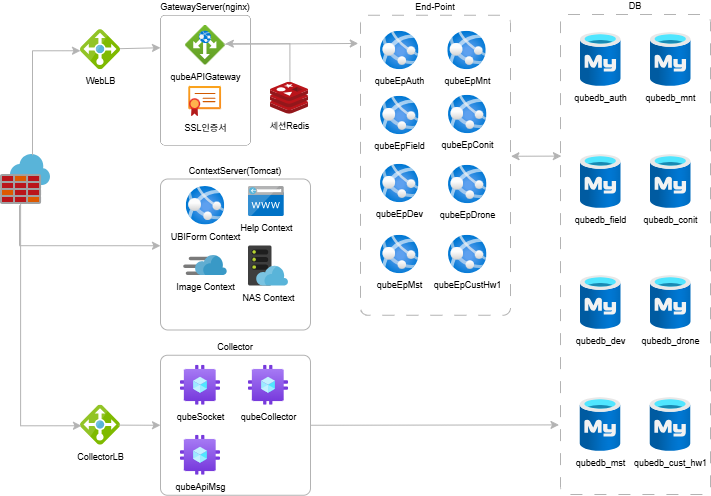

The diagram above was exported from draw.io. Its source (the exported page's mxGraphModel, read from the mxfile embedded in the PNG):
<mxGraphModel dx="1081" dy="747" grid="1" gridSize="10" guides="1" tooltips="1" connect="1" arrows="1" fold="1" page="1" pageScale="1" pageWidth="1169" pageHeight="827" math="0" shadow="0">
  <root>
    <mxCell id="0" />
    <mxCell id="1" parent="0" />
    <mxCell id="1xNK44EN2DWPm9DoNymV-3" parent="1" style="rounded=1;whiteSpace=wrap;html=1;fillColor=none;strokeWidth=1;labelPosition=center;verticalLabelPosition=top;align=center;verticalAlign=bottom;arcSize=5;fontSize=9;fontFamily=Helvetica;strokeColor=#B3B3B3;" value="ContextServer(Tomcat)" vertex="1">
      <mxGeometry height="151" width="150" x="200" y="204.5" as="geometry" />
    </mxCell>
    <mxCell id="KisJK3FqcFy7OL_Wv2YB-9" parent="1" style="rounded=1;whiteSpace=wrap;html=1;fillColor=none;strokeWidth=1;labelPosition=center;verticalLabelPosition=top;align=center;verticalAlign=bottom;arcSize=5;fontSize=9;dashed=1;dashPattern=12 12;strokeColor=#B3B3B3;fontFamily=Helvetica;" value="DB" vertex="1">
      <mxGeometry height="480" width="150" x="600" y="40" as="geometry" />
    </mxCell>
    <mxCell id="eOksBsrSzje6NVuCYxpw-19" parent="1" style="rounded=1;whiteSpace=wrap;html=1;fillColor=none;strokeWidth=1;labelPosition=center;verticalLabelPosition=top;align=center;verticalAlign=bottom;arcSize=5;fontSize=9;dashed=1;dashPattern=12 12;strokeColor=#B3B3B3;fontFamily=Helvetica;" value="End-Point" vertex="1">
      <mxGeometry height="300" width="150" x="400" y="40.75" as="geometry" />
    </mxCell>
    <mxCell id="eOksBsrSzje6NVuCYxpw-14" parent="1" style="rounded=1;whiteSpace=wrap;html=1;fillColor=none;strokeWidth=0;labelPosition=center;verticalLabelPosition=top;align=center;verticalAlign=bottom;arcSize=5;fontSize=9;fontFamily=Helvetica;" value="GatewayServer(nginx)" vertex="1">
      <mxGeometry height="130" width="90" x="200" y="40.75" as="geometry" />
    </mxCell>
    <mxCell id="eOksBsrSzje6NVuCYxpw-4" parent="1" style="image;sketch=0;aspect=fixed;html=1;points=[];align=center;fontSize=9;image=img/lib/mscae/Azure_Firewall.svg;fontFamily=Helvetica;" value="" vertex="1">
      <mxGeometry height="50" width="50" x="40" y="180" as="geometry" />
    </mxCell>
    <mxCell id="eOksBsrSzje6NVuCYxpw-5" parent="1" style="image;aspect=fixed;html=1;points=[];align=center;fontSize=9;image=img/lib/azure2/app_services/App_Services.svg;labelBackgroundColor=none;fontFamily=Helvetica;" value="UBIForm Context" vertex="1">
      <mxGeometry height="38.5" width="38.5" x="225.75" y="212" as="geometry" />
    </mxCell>
    <mxCell id="eOksBsrSzje6NVuCYxpw-6" parent="1" style="image;sketch=0;aspect=fixed;html=1;points=[];align=center;fontSize=9;image=img/lib/mscae/WebHosting.svg;labelBackgroundColor=none;fontFamily=Helvetica;" value="NAS Context" vertex="1">
      <mxGeometry height="40" width="40" x="288" y="271.5" as="geometry" />
    </mxCell>
    <mxCell id="eOksBsrSzje6NVuCYxpw-7" parent="1" style="image;sketch=0;aspect=fixed;html=1;points=[];align=center;fontSize=9;image=img/lib/mscae/CustomDomain.svg;labelBackgroundColor=none;fontFamily=Helvetica;" value="Help Context" vertex="1">
      <mxGeometry height="30" width="35.71" x="288.005" y="212" as="geometry" />
    </mxCell>
    <mxCell id="eOksBsrSzje6NVuCYxpw-9" parent="1" style="image;aspect=fixed;html=1;points=[];align=center;fontSize=9;image=img/lib/azure2/networking/Application_Gateways.svg;labelBackgroundColor=none;fontFamily=Helvetica;" value="qubeAPIGateway" vertex="1">
      <mxGeometry height="40" width="40" x="225" y="50.75" as="geometry" />
    </mxCell>
    <mxCell id="eOksBsrSzje6NVuCYxpw-10" parent="1" style="image;aspect=fixed;html=1;points=[];align=center;fontSize=9;image=img/lib/azure2/app_services/App_Service_Certificates.svg;labelBackgroundColor=none;fontFamily=Helvetica;" value="SSL인증서" vertex="1">
      <mxGeometry height="30" width="32.9" x="228.22000000000003" y="112" as="geometry" />
    </mxCell>
    <mxCell id="eOksBsrSzje6NVuCYxpw-12" parent="1" style="image;sketch=0;aspect=fixed;html=1;points=[];align=center;fontSize=9;image=img/lib/mscae/Content_Delivery_Network.svg;labelBackgroundColor=none;fontFamily=Helvetica;" value="Image Context" vertex="1">
      <mxGeometry height="20" width="43.48" x="223.26" y="281" as="geometry" />
    </mxCell>
    <mxCell id="eOksBsrSzje6NVuCYxpw-15" edge="1" parent="1" source="1xNK44EN2DWPm9DoNymV-1" style="rounded=0;orthogonalLoop=1;jettySize=auto;html=1;entryX=0;entryY=0.25;entryDx=0;entryDy=0;exitX=0.9;exitY=0.475;exitDx=0;exitDy=0;exitPerimeter=0;strokeWidth=1;strokeColor=#B3B3B3;fontFamily=Helvetica;fontSize=9;" target="eOksBsrSzje6NVuCYxpw-14">
      <mxGeometry relative="1" as="geometry" />
    </mxCell>
    <mxCell id="eOksBsrSzje6NVuCYxpw-16" parent="1" style="image;sketch=0;aspect=fixed;html=1;points=[];align=center;fontSize=9;image=img/lib/mscae/Cache_Redis_Product.svg;labelBackgroundColor=none;fontFamily=Helvetica;" value="세션Redis" vertex="1">
      <mxGeometry height="32" width="38.1" x="310" y="107.75" as="geometry" />
    </mxCell>
    <mxCell id="eOksBsrSzje6NVuCYxpw-17" edge="1" parent="1" source="eOksBsrSzje6NVuCYxpw-16" style="rounded=0;orthogonalLoop=1;jettySize=auto;html=1;edgeStyle=orthogonalEdgeStyle;exitX=0.51;exitY=-0.013;exitDx=0;exitDy=0;exitPerimeter=0;strokeWidth=1;strokeColor=#B3B3B3;entryX=0.996;entryY=0.461;entryDx=0;entryDy=0;entryPerimeter=0;fontFamily=Helvetica;fontSize=9;" target="eOksBsrSzje6NVuCYxpw-9">
      <mxGeometry relative="1" as="geometry">
        <mxPoint x="390" y="274.75" as="sourcePoint" />
        <mxPoint x="350" y="71.75" as="targetPoint" />
      </mxGeometry>
    </mxCell>
    <mxCell id="eOksBsrSzje6NVuCYxpw-18" parent="1" style="image;aspect=fixed;html=1;points=[];align=center;fontSize=9;image=img/lib/azure2/app_services/App_Services.svg;labelBackgroundColor=none;fontFamily=Helvetica;" value="qubeEpAuth" vertex="1">
      <mxGeometry height="38.5" width="38.5" x="420" y="56.75" as="geometry" />
    </mxCell>
    <mxCell id="eOksBsrSzje6NVuCYxpw-20" edge="1" parent="1" source="eOksBsrSzje6NVuCYxpw-9" style="rounded=0;orthogonalLoop=1;jettySize=auto;html=1;exitX=0.954;exitY=0.475;exitDx=0;exitDy=0;exitPerimeter=0;strokeWidth=1;strokeColor=#B3B3B3;entryX=-0.015;entryY=0.094;entryDx=0;entryDy=0;entryPerimeter=0;fontFamily=Helvetica;fontSize=9;" target="eOksBsrSzje6NVuCYxpw-19">
      <mxGeometry relative="1" as="geometry">
        <mxPoint x="464" y="109.75" as="sourcePoint" />
        <mxPoint x="400" y="70.75" as="targetPoint" />
      </mxGeometry>
    </mxCell>
    <mxCell id="eOksBsrSzje6NVuCYxpw-21" parent="1" style="image;aspect=fixed;html=1;points=[];align=center;fontSize=9;image=img/lib/azure2/app_services/App_Services.svg;labelBackgroundColor=none;fontFamily=Helvetica;" value="qubeEpField" vertex="1">
      <mxGeometry height="38.5" width="38.5" x="420" y="121.75" as="geometry" />
    </mxCell>
    <mxCell id="eOksBsrSzje6NVuCYxpw-22" parent="1" style="image;aspect=fixed;html=1;points=[];align=center;fontSize=9;image=img/lib/azure2/app_services/App_Services.svg;labelBackgroundColor=none;fontFamily=Helvetica;" value="qubeEpDev" vertex="1">
      <mxGeometry height="38.5" width="38.5" x="420" y="189.75" as="geometry" />
    </mxCell>
    <mxCell id="eOksBsrSzje6NVuCYxpw-23" parent="1" style="image;aspect=fixed;html=1;points=[];align=center;fontSize=9;image=img/lib/azure2/app_services/App_Services.svg;labelBackgroundColor=none;fontFamily=Helvetica;" value="qubeEpMnt" vertex="1">
      <mxGeometry height="38.5" width="38.5" x="487.25" y="56.75" as="geometry" />
    </mxCell>
    <mxCell id="eOksBsrSzje6NVuCYxpw-24" parent="1" style="image;aspect=fixed;html=1;points=[];align=center;fontSize=9;image=img/lib/azure2/app_services/App_Services.svg;labelBackgroundColor=none;fontFamily=Helvetica;" value="qubeEpMst" vertex="1">
      <mxGeometry height="38.5" width="38.5" x="420" y="260.75" as="geometry" />
    </mxCell>
    <mxCell id="eOksBsrSzje6NVuCYxpw-25" parent="1" style="image;aspect=fixed;html=1;points=[];align=center;fontSize=9;image=img/lib/azure2/app_services/App_Services.svg;labelBackgroundColor=none;fontFamily=Helvetica;" value="qubeEpConit" vertex="1">
      <mxGeometry height="38.5" width="38.5" x="488" y="120.75" as="geometry" />
    </mxCell>
    <mxCell id="eOksBsrSzje6NVuCYxpw-26" parent="1" style="image;aspect=fixed;html=1;points=[];align=center;fontSize=9;image=img/lib/azure2/app_services/App_Services.svg;labelBackgroundColor=none;fontFamily=Helvetica;" value="qubeEpDrone" vertex="1">
      <mxGeometry height="38.5" width="38.5" x="488" y="190.75" as="geometry" />
    </mxCell>
    <mxCell id="eOksBsrSzje6NVuCYxpw-27" parent="1" style="image;aspect=fixed;html=1;points=[];align=center;fontSize=9;image=img/lib/azure2/app_services/App_Services.svg;labelBackgroundColor=none;fontFamily=Helvetica;" value="qubeEpCustHw1" vertex="1">
      <mxGeometry height="38.5" width="38.5" x="488" y="260.75" as="geometry" />
    </mxCell>
    <mxCell id="eOksBsrSzje6NVuCYxpw-28" parent="1" style="image;sketch=0;aspect=fixed;html=1;points=[];align=center;fontSize=9;image=img/lib/mscae/Load_Balancer_feature.svg;labelBackgroundColor=none;fontFamily=Helvetica;" value="CollectorLB" vertex="1">
      <mxGeometry height="40" width="40" x="120" y="430.75" as="geometry" />
    </mxCell>
    <mxCell id="eOksBsrSzje6NVuCYxpw-29" edge="1" parent="1" source="eOksBsrSzje6NVuCYxpw-4" style="rounded=0;orthogonalLoop=1;jettySize=auto;html=1;strokeWidth=1;strokeColor=#B3B3B3;fontFamily=Helvetica;entryX=0.025;entryY=0.513;entryDx=0;entryDy=0;entryPerimeter=0;exitX=0.402;exitY=0.991;exitDx=0;exitDy=0;exitPerimeter=0;edgeStyle=orthogonalEdgeStyle;fontSize=9;" target="eOksBsrSzje6NVuCYxpw-28">
      <mxGeometry relative="1" as="geometry">
        <mxPoint x="30" y="360.75" as="sourcePoint" />
        <mxPoint x="100" y="400.75" as="targetPoint" />
      </mxGeometry>
    </mxCell>
    <mxCell id="eOksBsrSzje6NVuCYxpw-30" parent="1" style="image;aspect=fixed;html=1;points=[];align=center;fontSize=9;image=img/lib/azure2/compute/Azure_Compute_Galleries.svg;labelBackgroundColor=none;fontFamily=Helvetica;" value="qubeSocket" vertex="1">
      <mxGeometry height="40" width="40" x="220" y="390.75" as="geometry" />
    </mxCell>
    <mxCell id="eOksBsrSzje6NVuCYxpw-32" parent="1" style="image;aspect=fixed;html=1;points=[];align=center;fontSize=9;image=img/lib/azure2/compute/Azure_Compute_Galleries.svg;labelBackgroundColor=none;fontFamily=Helvetica;" value="qubeApiMsg" vertex="1">
      <mxGeometry height="40" width="40" x="220" y="460.75" as="geometry" />
    </mxCell>
    <mxCell id="eOksBsrSzje6NVuCYxpw-33" parent="1" style="image;aspect=fixed;html=1;points=[];align=center;fontSize=9;image=img/lib/azure2/compute/Azure_Compute_Galleries.svg;labelBackgroundColor=none;fontFamily=Helvetica;" value="qubeCollector" vertex="1">
      <mxGeometry height="40" width="40" x="288" y="390.75" as="geometry" />
    </mxCell>
    <mxCell id="eOksBsrSzje6NVuCYxpw-34" parent="1" style="rounded=1;whiteSpace=wrap;html=1;fillColor=none;strokeWidth=1;labelPosition=center;verticalLabelPosition=top;align=center;verticalAlign=bottom;arcSize=5;fontSize=9;strokeColor=#B3B3B3;fontFamily=Helvetica;" value="Collector" vertex="1">
      <mxGeometry height="140" width="150" x="200" y="380.75" as="geometry" />
    </mxCell>
    <mxCell id="eOksBsrSzje6NVuCYxpw-35" edge="1" parent="1" source="eOksBsrSzje6NVuCYxpw-28" style="rounded=0;orthogonalLoop=1;jettySize=auto;html=1;strokeWidth=1;strokeColor=#B3B3B3;fontFamily=Helvetica;entryX=0;entryY=0.5;entryDx=0;entryDy=0;exitX=0.952;exitY=0.497;exitDx=0;exitDy=0;exitPerimeter=0;fontSize=9;" target="eOksBsrSzje6NVuCYxpw-34">
      <mxGeometry relative="1" as="geometry">
        <mxPoint x="240" y="470.75" as="sourcePoint" />
        <mxPoint x="191" y="784.75" as="targetPoint" />
      </mxGeometry>
    </mxCell>
    <mxCell id="KisJK3FqcFy7OL_Wv2YB-1" parent="1" style="image;aspect=fixed;html=1;points=[];align=center;fontSize=9;image=img/lib/azure2/databases/Azure_Database_MySQL_Server.svg;labelBackgroundColor=none;fontFamily=Helvetica;" value="qubedb_auth" vertex="1">
      <mxGeometry height="54" width="40.5" x="620" y="58" as="geometry" />
    </mxCell>
    <mxCell id="KisJK3FqcFy7OL_Wv2YB-2" parent="1" style="image;aspect=fixed;html=1;points=[];align=center;fontSize=9;image=img/lib/azure2/databases/Azure_Database_MySQL_Server.svg;labelBackgroundColor=none;fontFamily=Helvetica;" value="qubedb_mnt" vertex="1">
      <mxGeometry height="54" width="40.5" x="690" y="58" as="geometry" />
    </mxCell>
    <mxCell id="KisJK3FqcFy7OL_Wv2YB-3" parent="1" style="image;aspect=fixed;html=1;points=[];align=center;fontSize=9;image=img/lib/azure2/databases/Azure_Database_MySQL_Server.svg;labelBackgroundColor=none;fontFamily=Helvetica;" value="qubedb_field" vertex="1">
      <mxGeometry height="54" width="40.5" x="620" y="180" as="geometry" />
    </mxCell>
    <mxCell id="KisJK3FqcFy7OL_Wv2YB-4" parent="1" style="image;aspect=fixed;html=1;points=[];align=center;fontSize=9;image=img/lib/azure2/databases/Azure_Database_MySQL_Server.svg;labelBackgroundColor=none;fontFamily=Helvetica;" value="qubedb_conit" vertex="1">
      <mxGeometry height="54" width="40.5" x="690" y="180" as="geometry" />
    </mxCell>
    <mxCell id="KisJK3FqcFy7OL_Wv2YB-5" parent="1" style="image;aspect=fixed;html=1;points=[];align=center;fontSize=9;image=img/lib/azure2/databases/Azure_Database_MySQL_Server.svg;labelBackgroundColor=none;fontFamily=Helvetica;" value="qubedb_dev" vertex="1">
      <mxGeometry height="54" width="40.5" x="620" y="301" as="geometry" />
    </mxCell>
    <mxCell id="KisJK3FqcFy7OL_Wv2YB-6" parent="1" style="image;aspect=fixed;html=1;points=[];align=center;fontSize=9;image=img/lib/azure2/databases/Azure_Database_MySQL_Server.svg;labelBackgroundColor=none;fontFamily=Helvetica;" value="qubedb_drone" vertex="1">
      <mxGeometry height="54" width="40.5" x="690" y="301" as="geometry" />
    </mxCell>
    <mxCell id="KisJK3FqcFy7OL_Wv2YB-7" parent="1" style="image;aspect=fixed;html=1;points=[];align=center;fontSize=9;image=img/lib/azure2/databases/Azure_Database_MySQL_Server.svg;labelBackgroundColor=none;fontFamily=Helvetica;" value="qubedb_mst" vertex="1">
      <mxGeometry height="54" width="40.5" x="619.75" y="423" as="geometry" />
    </mxCell>
    <mxCell id="KisJK3FqcFy7OL_Wv2YB-8" parent="1" style="image;aspect=fixed;html=1;points=[];align=center;fontSize=9;image=img/lib/azure2/databases/Azure_Database_MySQL_Server.svg;labelBackgroundColor=none;fontFamily=Helvetica;" value="qubedb_cust_hw1" vertex="1">
      <mxGeometry height="54" width="40.5" x="689.75" y="423" as="geometry" />
    </mxCell>
    <mxCell id="KisJK3FqcFy7OL_Wv2YB-10" edge="1" parent="1" source="eOksBsrSzje6NVuCYxpw-34" style="rounded=0;orthogonalLoop=1;jettySize=auto;html=1;strokeWidth=1;strokeColor=#B3B3B3;fontFamily=Helvetica;entryX=-0.01;entryY=0.855;entryDx=0;entryDy=0;exitX=1;exitY=0.5;exitDx=0;exitDy=0;fontSize=9;entryPerimeter=0;" target="KisJK3FqcFy7OL_Wv2YB-9">
      <mxGeometry relative="1" as="geometry">
        <mxPoint x="360" y="470.75" as="sourcePoint" />
        <mxPoint x="470" y="470.75" as="targetPoint" />
      </mxGeometry>
    </mxCell>
    <mxCell id="KisJK3FqcFy7OL_Wv2YB-11" edge="1" parent="1" source="eOksBsrSzje6NVuCYxpw-19" style="rounded=0;orthogonalLoop=1;jettySize=auto;html=1;strokeWidth=1;strokeColor=#B3B3B3;entryX=0.006;entryY=0.295;entryDx=0;entryDy=0;entryPerimeter=0;fontFamily=Helvetica;fontSize=9;exitX=1.003;exitY=0.47;exitDx=0;exitDy=0;exitPerimeter=0;startArrow=classic;startFill=1;" target="KisJK3FqcFy7OL_Wv2YB-9">
      <mxGeometry relative="1" as="geometry">
        <mxPoint x="550" y="210.75" as="sourcePoint" />
        <mxPoint x="495" y="110.75" as="targetPoint" />
      </mxGeometry>
    </mxCell>
    <mxCell id="1xNK44EN2DWPm9DoNymV-2" edge="1" parent="1" source="eOksBsrSzje6NVuCYxpw-4" style="rounded=0;orthogonalLoop=1;jettySize=auto;html=1;entryX=0;entryY=0.525;entryDx=0;entryDy=0;entryPerimeter=0;edgeStyle=orthogonalEdgeStyle;exitX=0.64;exitY=0.014;exitDx=0;exitDy=0;exitPerimeter=0;strokeWidth=1;strokeColor=#B3B3B3;fontFamily=Helvetica;fontSize=9;" target="1xNK44EN2DWPm9DoNymV-1" value="">
      <mxGeometry relative="1" as="geometry">
        <mxPoint x="72" y="272.75" as="sourcePoint" />
        <mxPoint x="220" y="155.75" as="targetPoint" />
      </mxGeometry>
    </mxCell>
    <mxCell id="1xNK44EN2DWPm9DoNymV-1" parent="1" style="image;sketch=0;aspect=fixed;html=1;points=[];align=center;fontSize=9;image=img/lib/mscae/Load_Balancer_feature.svg;labelBackgroundColor=none;fontFamily=Helvetica;" value="WebLB" vertex="1">
      <mxGeometry height="40" width="40" x="120" y="55.25" as="geometry" />
    </mxCell>
    <mxCell id="1xNK44EN2DWPm9DoNymV-4" edge="1" parent="1" source="eOksBsrSzje6NVuCYxpw-4" style="rounded=0;orthogonalLoop=1;jettySize=auto;html=1;entryX=0;entryY=0.442;entryDx=0;entryDy=0;entryPerimeter=0;exitX=0.38;exitY=1.015;exitDx=0;exitDy=0;exitPerimeter=0;strokeWidth=1;strokeColor=#B3B3B3;fontFamily=Helvetica;fontSize=9;edgeStyle=orthogonalEdgeStyle;" target="1xNK44EN2DWPm9DoNymV-3" value="">
      <mxGeometry relative="1" as="geometry">
        <mxPoint x="170" y="426.75" as="sourcePoint" />
        <mxPoint x="218" y="230.75" as="targetPoint" />
      </mxGeometry>
    </mxCell>
  </root>
</mxGraphModel>